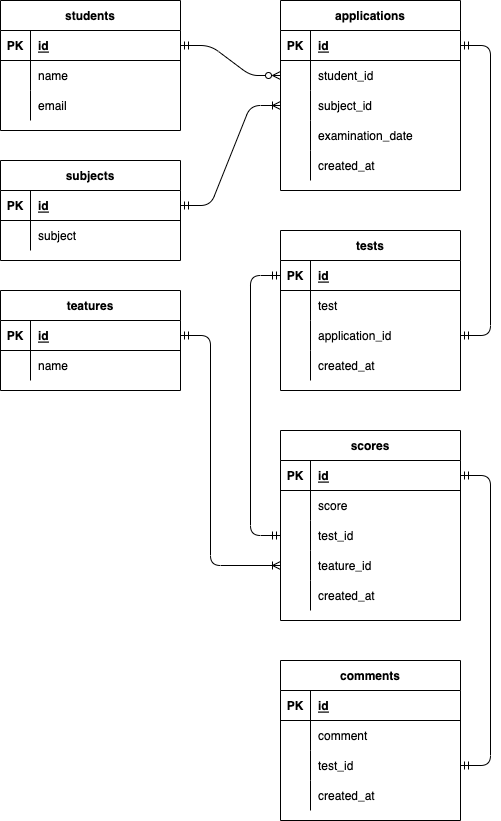

The diagram above was exported from draw.io. Its source (the exported page's mxGraphModel, read from the mxfile embedded in the PNG):
<mxGraphModel dx="1123" dy="850" grid="1" gridSize="10" guides="1" tooltips="1" connect="1" arrows="1" fold="1" page="1" pageScale="1" pageWidth="827" pageHeight="1169" math="0" shadow="0">
  <root>
    <mxCell id="0" />
    <mxCell id="1" parent="0" />
    <mxCell id="2" value="students" style="shape=table;startSize=30;container=1;collapsible=1;childLayout=tableLayout;fixedRows=1;rowLines=0;fontStyle=1;align=center;resizeLast=1;" vertex="1" parent="1">
      <mxGeometry x="30" y="80" width="180" height="130" as="geometry" />
    </mxCell>
    <mxCell id="3" value="" style="shape=partialRectangle;collapsible=0;dropTarget=0;pointerEvents=0;fillColor=none;top=0;left=0;bottom=1;right=0;points=[[0,0.5],[1,0.5]];portConstraint=eastwest;" vertex="1" parent="2">
      <mxGeometry y="30" width="180" height="30" as="geometry" />
    </mxCell>
    <mxCell id="4" value="PK" style="shape=partialRectangle;connectable=0;fillColor=none;top=0;left=0;bottom=0;right=0;fontStyle=1;overflow=hidden;" vertex="1" parent="3">
      <mxGeometry width="30" height="30" as="geometry">
        <mxRectangle width="30" height="30" as="alternateBounds" />
      </mxGeometry>
    </mxCell>
    <mxCell id="5" value="id" style="shape=partialRectangle;connectable=0;fillColor=none;top=0;left=0;bottom=0;right=0;align=left;spacingLeft=6;fontStyle=5;overflow=hidden;" vertex="1" parent="3">
      <mxGeometry x="30" width="150" height="30" as="geometry">
        <mxRectangle width="150" height="30" as="alternateBounds" />
      </mxGeometry>
    </mxCell>
    <mxCell id="6" value="" style="shape=partialRectangle;collapsible=0;dropTarget=0;pointerEvents=0;fillColor=none;top=0;left=0;bottom=0;right=0;points=[[0,0.5],[1,0.5]];portConstraint=eastwest;" vertex="1" parent="2">
      <mxGeometry y="60" width="180" height="30" as="geometry" />
    </mxCell>
    <mxCell id="7" value="" style="shape=partialRectangle;connectable=0;fillColor=none;top=0;left=0;bottom=0;right=0;editable=1;overflow=hidden;" vertex="1" parent="6">
      <mxGeometry width="30" height="30" as="geometry">
        <mxRectangle width="30" height="30" as="alternateBounds" />
      </mxGeometry>
    </mxCell>
    <mxCell id="8" value="name" style="shape=partialRectangle;connectable=0;fillColor=none;top=0;left=0;bottom=0;right=0;align=left;spacingLeft=6;overflow=hidden;" vertex="1" parent="6">
      <mxGeometry x="30" width="150" height="30" as="geometry">
        <mxRectangle width="150" height="30" as="alternateBounds" />
      </mxGeometry>
    </mxCell>
    <mxCell id="56" value="" style="shape=partialRectangle;collapsible=0;dropTarget=0;pointerEvents=0;fillColor=none;top=0;left=0;bottom=0;right=0;points=[[0,0.5],[1,0.5]];portConstraint=eastwest;" vertex="1" parent="2">
      <mxGeometry y="90" width="180" height="30" as="geometry" />
    </mxCell>
    <mxCell id="57" value="" style="shape=partialRectangle;connectable=0;fillColor=none;top=0;left=0;bottom=0;right=0;editable=1;overflow=hidden;" vertex="1" parent="56">
      <mxGeometry width="30" height="30" as="geometry">
        <mxRectangle width="30" height="30" as="alternateBounds" />
      </mxGeometry>
    </mxCell>
    <mxCell id="58" value="email" style="shape=partialRectangle;connectable=0;fillColor=none;top=0;left=0;bottom=0;right=0;align=left;spacingLeft=6;overflow=hidden;" vertex="1" parent="56">
      <mxGeometry x="30" width="150" height="30" as="geometry">
        <mxRectangle width="150" height="30" as="alternateBounds" />
      </mxGeometry>
    </mxCell>
    <mxCell id="15" value="teatures" style="shape=table;startSize=30;container=1;collapsible=1;childLayout=tableLayout;fixedRows=1;rowLines=0;fontStyle=1;align=center;resizeLast=1;" vertex="1" parent="1">
      <mxGeometry x="30" y="370" width="180" height="100" as="geometry" />
    </mxCell>
    <mxCell id="16" value="" style="shape=partialRectangle;collapsible=0;dropTarget=0;pointerEvents=0;fillColor=none;top=0;left=0;bottom=1;right=0;points=[[0,0.5],[1,0.5]];portConstraint=eastwest;" vertex="1" parent="15">
      <mxGeometry y="30" width="180" height="30" as="geometry" />
    </mxCell>
    <mxCell id="17" value="PK" style="shape=partialRectangle;connectable=0;fillColor=none;top=0;left=0;bottom=0;right=0;fontStyle=1;overflow=hidden;" vertex="1" parent="16">
      <mxGeometry width="30" height="30" as="geometry">
        <mxRectangle width="30" height="30" as="alternateBounds" />
      </mxGeometry>
    </mxCell>
    <mxCell id="18" value="id" style="shape=partialRectangle;connectable=0;fillColor=none;top=0;left=0;bottom=0;right=0;align=left;spacingLeft=6;fontStyle=5;overflow=hidden;" vertex="1" parent="16">
      <mxGeometry x="30" width="150" height="30" as="geometry">
        <mxRectangle width="150" height="30" as="alternateBounds" />
      </mxGeometry>
    </mxCell>
    <mxCell id="19" value="" style="shape=partialRectangle;collapsible=0;dropTarget=0;pointerEvents=0;fillColor=none;top=0;left=0;bottom=0;right=0;points=[[0,0.5],[1,0.5]];portConstraint=eastwest;" vertex="1" parent="15">
      <mxGeometry y="60" width="180" height="30" as="geometry" />
    </mxCell>
    <mxCell id="20" value="" style="shape=partialRectangle;connectable=0;fillColor=none;top=0;left=0;bottom=0;right=0;editable=1;overflow=hidden;" vertex="1" parent="19">
      <mxGeometry width="30" height="30" as="geometry">
        <mxRectangle width="30" height="30" as="alternateBounds" />
      </mxGeometry>
    </mxCell>
    <mxCell id="21" value="name" style="shape=partialRectangle;connectable=0;fillColor=none;top=0;left=0;bottom=0;right=0;align=left;spacingLeft=6;overflow=hidden;" vertex="1" parent="19">
      <mxGeometry x="30" width="150" height="30" as="geometry">
        <mxRectangle width="150" height="30" as="alternateBounds" />
      </mxGeometry>
    </mxCell>
    <mxCell id="22" value="applications" style="shape=table;startSize=30;container=1;collapsible=1;childLayout=tableLayout;fixedRows=1;rowLines=0;fontStyle=1;align=center;resizeLast=1;" vertex="1" parent="1">
      <mxGeometry x="310" y="80" width="180" height="190" as="geometry" />
    </mxCell>
    <mxCell id="23" value="" style="shape=partialRectangle;collapsible=0;dropTarget=0;pointerEvents=0;fillColor=none;top=0;left=0;bottom=1;right=0;points=[[0,0.5],[1,0.5]];portConstraint=eastwest;" vertex="1" parent="22">
      <mxGeometry y="30" width="180" height="30" as="geometry" />
    </mxCell>
    <mxCell id="24" value="PK" style="shape=partialRectangle;connectable=0;fillColor=none;top=0;left=0;bottom=0;right=0;fontStyle=1;overflow=hidden;" vertex="1" parent="23">
      <mxGeometry width="30" height="30" as="geometry">
        <mxRectangle width="30" height="30" as="alternateBounds" />
      </mxGeometry>
    </mxCell>
    <mxCell id="25" value="id" style="shape=partialRectangle;connectable=0;fillColor=none;top=0;left=0;bottom=0;right=0;align=left;spacingLeft=6;fontStyle=5;overflow=hidden;" vertex="1" parent="23">
      <mxGeometry x="30" width="150" height="30" as="geometry">
        <mxRectangle width="150" height="30" as="alternateBounds" />
      </mxGeometry>
    </mxCell>
    <mxCell id="26" value="" style="shape=partialRectangle;collapsible=0;dropTarget=0;pointerEvents=0;fillColor=none;top=0;left=0;bottom=0;right=0;points=[[0,0.5],[1,0.5]];portConstraint=eastwest;" vertex="1" parent="22">
      <mxGeometry y="60" width="180" height="30" as="geometry" />
    </mxCell>
    <mxCell id="27" value="" style="shape=partialRectangle;connectable=0;fillColor=none;top=0;left=0;bottom=0;right=0;editable=1;overflow=hidden;" vertex="1" parent="26">
      <mxGeometry width="30" height="30" as="geometry">
        <mxRectangle width="30" height="30" as="alternateBounds" />
      </mxGeometry>
    </mxCell>
    <mxCell id="28" value="student_id" style="shape=partialRectangle;connectable=0;fillColor=none;top=0;left=0;bottom=0;right=0;align=left;spacingLeft=6;overflow=hidden;" vertex="1" parent="26">
      <mxGeometry x="30" width="150" height="30" as="geometry">
        <mxRectangle width="150" height="30" as="alternateBounds" />
      </mxGeometry>
    </mxCell>
    <mxCell id="29" value="" style="shape=partialRectangle;collapsible=0;dropTarget=0;pointerEvents=0;fillColor=none;top=0;left=0;bottom=0;right=0;points=[[0,0.5],[1,0.5]];portConstraint=eastwest;" vertex="1" parent="22">
      <mxGeometry y="90" width="180" height="30" as="geometry" />
    </mxCell>
    <mxCell id="30" value="" style="shape=partialRectangle;connectable=0;fillColor=none;top=0;left=0;bottom=0;right=0;editable=1;overflow=hidden;" vertex="1" parent="29">
      <mxGeometry width="30" height="30" as="geometry">
        <mxRectangle width="30" height="30" as="alternateBounds" />
      </mxGeometry>
    </mxCell>
    <mxCell id="31" value="subject_id" style="shape=partialRectangle;connectable=0;fillColor=none;top=0;left=0;bottom=0;right=0;align=left;spacingLeft=6;overflow=hidden;" vertex="1" parent="29">
      <mxGeometry x="30" width="150" height="30" as="geometry">
        <mxRectangle width="150" height="30" as="alternateBounds" />
      </mxGeometry>
    </mxCell>
    <mxCell id="40" value="" style="shape=partialRectangle;collapsible=0;dropTarget=0;pointerEvents=0;fillColor=none;top=0;left=0;bottom=0;right=0;points=[[0,0.5],[1,0.5]];portConstraint=eastwest;" vertex="1" parent="22">
      <mxGeometry y="120" width="180" height="30" as="geometry" />
    </mxCell>
    <mxCell id="41" value="" style="shape=partialRectangle;connectable=0;fillColor=none;top=0;left=0;bottom=0;right=0;editable=1;overflow=hidden;" vertex="1" parent="40">
      <mxGeometry width="30" height="30" as="geometry">
        <mxRectangle width="30" height="30" as="alternateBounds" />
      </mxGeometry>
    </mxCell>
    <mxCell id="42" value="examination_date" style="shape=partialRectangle;connectable=0;fillColor=none;top=0;left=0;bottom=0;right=0;align=left;spacingLeft=6;overflow=hidden;" vertex="1" parent="40">
      <mxGeometry x="30" width="150" height="30" as="geometry">
        <mxRectangle width="150" height="30" as="alternateBounds" />
      </mxGeometry>
    </mxCell>
    <mxCell id="91" value="" style="shape=partialRectangle;collapsible=0;dropTarget=0;pointerEvents=0;fillColor=none;top=0;left=0;bottom=0;right=0;points=[[0,0.5],[1,0.5]];portConstraint=eastwest;" vertex="1" parent="22">
      <mxGeometry y="150" width="180" height="30" as="geometry" />
    </mxCell>
    <mxCell id="92" value="" style="shape=partialRectangle;connectable=0;fillColor=none;top=0;left=0;bottom=0;right=0;editable=1;overflow=hidden;" vertex="1" parent="91">
      <mxGeometry width="30" height="30" as="geometry">
        <mxRectangle width="30" height="30" as="alternateBounds" />
      </mxGeometry>
    </mxCell>
    <mxCell id="93" value="created_at" style="shape=partialRectangle;connectable=0;fillColor=none;top=0;left=0;bottom=0;right=0;align=left;spacingLeft=6;overflow=hidden;" vertex="1" parent="91">
      <mxGeometry x="30" width="150" height="30" as="geometry">
        <mxRectangle width="150" height="30" as="alternateBounds" />
      </mxGeometry>
    </mxCell>
    <mxCell id="32" value="subjects" style="shape=table;startSize=30;container=1;collapsible=1;childLayout=tableLayout;fixedRows=1;rowLines=0;fontStyle=1;align=center;resizeLast=1;" vertex="1" parent="1">
      <mxGeometry x="30" y="240" width="180" height="100" as="geometry" />
    </mxCell>
    <mxCell id="33" value="" style="shape=partialRectangle;collapsible=0;dropTarget=0;pointerEvents=0;fillColor=none;top=0;left=0;bottom=1;right=0;points=[[0,0.5],[1,0.5]];portConstraint=eastwest;" vertex="1" parent="32">
      <mxGeometry y="30" width="180" height="30" as="geometry" />
    </mxCell>
    <mxCell id="34" value="PK" style="shape=partialRectangle;connectable=0;fillColor=none;top=0;left=0;bottom=0;right=0;fontStyle=1;overflow=hidden;" vertex="1" parent="33">
      <mxGeometry width="30" height="30" as="geometry">
        <mxRectangle width="30" height="30" as="alternateBounds" />
      </mxGeometry>
    </mxCell>
    <mxCell id="35" value="id" style="shape=partialRectangle;connectable=0;fillColor=none;top=0;left=0;bottom=0;right=0;align=left;spacingLeft=6;fontStyle=5;overflow=hidden;" vertex="1" parent="33">
      <mxGeometry x="30" width="150" height="30" as="geometry">
        <mxRectangle width="150" height="30" as="alternateBounds" />
      </mxGeometry>
    </mxCell>
    <mxCell id="36" value="" style="shape=partialRectangle;collapsible=0;dropTarget=0;pointerEvents=0;fillColor=none;top=0;left=0;bottom=0;right=0;points=[[0,0.5],[1,0.5]];portConstraint=eastwest;" vertex="1" parent="32">
      <mxGeometry y="60" width="180" height="30" as="geometry" />
    </mxCell>
    <mxCell id="37" value="" style="shape=partialRectangle;connectable=0;fillColor=none;top=0;left=0;bottom=0;right=0;editable=1;overflow=hidden;" vertex="1" parent="36">
      <mxGeometry width="30" height="30" as="geometry">
        <mxRectangle width="30" height="30" as="alternateBounds" />
      </mxGeometry>
    </mxCell>
    <mxCell id="38" value="subject" style="shape=partialRectangle;connectable=0;fillColor=none;top=0;left=0;bottom=0;right=0;align=left;spacingLeft=6;overflow=hidden;" vertex="1" parent="36">
      <mxGeometry x="30" width="150" height="30" as="geometry">
        <mxRectangle width="150" height="30" as="alternateBounds" />
      </mxGeometry>
    </mxCell>
    <mxCell id="43" value="scores" style="shape=table;startSize=30;container=1;collapsible=1;childLayout=tableLayout;fixedRows=1;rowLines=0;fontStyle=1;align=center;resizeLast=1;" vertex="1" parent="1">
      <mxGeometry x="310" y="510" width="180" height="190" as="geometry" />
    </mxCell>
    <mxCell id="44" value="" style="shape=partialRectangle;collapsible=0;dropTarget=0;pointerEvents=0;fillColor=none;top=0;left=0;bottom=1;right=0;points=[[0,0.5],[1,0.5]];portConstraint=eastwest;" vertex="1" parent="43">
      <mxGeometry y="30" width="180" height="30" as="geometry" />
    </mxCell>
    <mxCell id="45" value="PK" style="shape=partialRectangle;connectable=0;fillColor=none;top=0;left=0;bottom=0;right=0;fontStyle=1;overflow=hidden;" vertex="1" parent="44">
      <mxGeometry width="30" height="30" as="geometry">
        <mxRectangle width="30" height="30" as="alternateBounds" />
      </mxGeometry>
    </mxCell>
    <mxCell id="46" value="id" style="shape=partialRectangle;connectable=0;fillColor=none;top=0;left=0;bottom=0;right=0;align=left;spacingLeft=6;fontStyle=5;overflow=hidden;" vertex="1" parent="44">
      <mxGeometry x="30" width="150" height="30" as="geometry">
        <mxRectangle width="150" height="30" as="alternateBounds" />
      </mxGeometry>
    </mxCell>
    <mxCell id="47" value="" style="shape=partialRectangle;collapsible=0;dropTarget=0;pointerEvents=0;fillColor=none;top=0;left=0;bottom=0;right=0;points=[[0,0.5],[1,0.5]];portConstraint=eastwest;" vertex="1" parent="43">
      <mxGeometry y="60" width="180" height="30" as="geometry" />
    </mxCell>
    <mxCell id="48" value="" style="shape=partialRectangle;connectable=0;fillColor=none;top=0;left=0;bottom=0;right=0;editable=1;overflow=hidden;" vertex="1" parent="47">
      <mxGeometry width="30" height="30" as="geometry">
        <mxRectangle width="30" height="30" as="alternateBounds" />
      </mxGeometry>
    </mxCell>
    <mxCell id="49" value="score" style="shape=partialRectangle;connectable=0;fillColor=none;top=0;left=0;bottom=0;right=0;align=left;spacingLeft=6;overflow=hidden;" vertex="1" parent="47">
      <mxGeometry x="30" width="150" height="30" as="geometry">
        <mxRectangle width="150" height="30" as="alternateBounds" />
      </mxGeometry>
    </mxCell>
    <mxCell id="53" value="" style="shape=partialRectangle;collapsible=0;dropTarget=0;pointerEvents=0;fillColor=none;top=0;left=0;bottom=0;right=0;points=[[0,0.5],[1,0.5]];portConstraint=eastwest;" vertex="1" parent="43">
      <mxGeometry y="90" width="180" height="30" as="geometry" />
    </mxCell>
    <mxCell id="54" value="" style="shape=partialRectangle;connectable=0;fillColor=none;top=0;left=0;bottom=0;right=0;editable=1;overflow=hidden;" vertex="1" parent="53">
      <mxGeometry width="30" height="30" as="geometry">
        <mxRectangle width="30" height="30" as="alternateBounds" />
      </mxGeometry>
    </mxCell>
    <mxCell id="55" value="test_id" style="shape=partialRectangle;connectable=0;fillColor=none;top=0;left=0;bottom=0;right=0;align=left;spacingLeft=6;overflow=hidden;" vertex="1" parent="53">
      <mxGeometry x="30" width="150" height="30" as="geometry">
        <mxRectangle width="150" height="30" as="alternateBounds" />
      </mxGeometry>
    </mxCell>
    <mxCell id="97" value="" style="shape=partialRectangle;collapsible=0;dropTarget=0;pointerEvents=0;fillColor=none;top=0;left=0;bottom=0;right=0;points=[[0,0.5],[1,0.5]];portConstraint=eastwest;" vertex="1" parent="43">
      <mxGeometry y="120" width="180" height="30" as="geometry" />
    </mxCell>
    <mxCell id="98" value="" style="shape=partialRectangle;connectable=0;fillColor=none;top=0;left=0;bottom=0;right=0;editable=1;overflow=hidden;" vertex="1" parent="97">
      <mxGeometry width="30" height="30" as="geometry">
        <mxRectangle width="30" height="30" as="alternateBounds" />
      </mxGeometry>
    </mxCell>
    <mxCell id="99" value="teature_id" style="shape=partialRectangle;connectable=0;fillColor=none;top=0;left=0;bottom=0;right=0;align=left;spacingLeft=6;overflow=hidden;" vertex="1" parent="97">
      <mxGeometry x="30" width="150" height="30" as="geometry">
        <mxRectangle width="150" height="30" as="alternateBounds" />
      </mxGeometry>
    </mxCell>
    <mxCell id="129" value="" style="shape=partialRectangle;collapsible=0;dropTarget=0;pointerEvents=0;fillColor=none;top=0;left=0;bottom=0;right=0;points=[[0,0.5],[1,0.5]];portConstraint=eastwest;" vertex="1" parent="43">
      <mxGeometry y="150" width="180" height="30" as="geometry" />
    </mxCell>
    <mxCell id="130" value="" style="shape=partialRectangle;connectable=0;fillColor=none;top=0;left=0;bottom=0;right=0;editable=1;overflow=hidden;" vertex="1" parent="129">
      <mxGeometry width="30" height="30" as="geometry">
        <mxRectangle width="30" height="30" as="alternateBounds" />
      </mxGeometry>
    </mxCell>
    <mxCell id="131" value="created_at" style="shape=partialRectangle;connectable=0;fillColor=none;top=0;left=0;bottom=0;right=0;align=left;spacingLeft=6;overflow=hidden;" vertex="1" parent="129">
      <mxGeometry x="30" width="150" height="30" as="geometry">
        <mxRectangle width="150" height="30" as="alternateBounds" />
      </mxGeometry>
    </mxCell>
    <mxCell id="59" value="tests" style="shape=table;startSize=30;container=1;collapsible=1;childLayout=tableLayout;fixedRows=1;rowLines=0;fontStyle=1;align=center;resizeLast=1;" vertex="1" parent="1">
      <mxGeometry x="310" y="310" width="180" height="160" as="geometry" />
    </mxCell>
    <mxCell id="60" value="" style="shape=partialRectangle;collapsible=0;dropTarget=0;pointerEvents=0;fillColor=none;top=0;left=0;bottom=1;right=0;points=[[0,0.5],[1,0.5]];portConstraint=eastwest;" vertex="1" parent="59">
      <mxGeometry y="30" width="180" height="30" as="geometry" />
    </mxCell>
    <mxCell id="61" value="PK" style="shape=partialRectangle;connectable=0;fillColor=none;top=0;left=0;bottom=0;right=0;fontStyle=1;overflow=hidden;" vertex="1" parent="60">
      <mxGeometry width="30" height="30" as="geometry">
        <mxRectangle width="30" height="30" as="alternateBounds" />
      </mxGeometry>
    </mxCell>
    <mxCell id="62" value="id" style="shape=partialRectangle;connectable=0;fillColor=none;top=0;left=0;bottom=0;right=0;align=left;spacingLeft=6;fontStyle=5;overflow=hidden;" vertex="1" parent="60">
      <mxGeometry x="30" width="150" height="30" as="geometry">
        <mxRectangle width="150" height="30" as="alternateBounds" />
      </mxGeometry>
    </mxCell>
    <mxCell id="63" value="" style="shape=partialRectangle;collapsible=0;dropTarget=0;pointerEvents=0;fillColor=none;top=0;left=0;bottom=0;right=0;points=[[0,0.5],[1,0.5]];portConstraint=eastwest;" vertex="1" parent="59">
      <mxGeometry y="60" width="180" height="30" as="geometry" />
    </mxCell>
    <mxCell id="64" value="" style="shape=partialRectangle;connectable=0;fillColor=none;top=0;left=0;bottom=0;right=0;editable=1;overflow=hidden;" vertex="1" parent="63">
      <mxGeometry width="30" height="30" as="geometry">
        <mxRectangle width="30" height="30" as="alternateBounds" />
      </mxGeometry>
    </mxCell>
    <mxCell id="65" value="test" style="shape=partialRectangle;connectable=0;fillColor=none;top=0;left=0;bottom=0;right=0;align=left;spacingLeft=6;overflow=hidden;" vertex="1" parent="63">
      <mxGeometry x="30" width="150" height="30" as="geometry">
        <mxRectangle width="150" height="30" as="alternateBounds" />
      </mxGeometry>
    </mxCell>
    <mxCell id="72" value="" style="shape=partialRectangle;collapsible=0;dropTarget=0;pointerEvents=0;fillColor=none;top=0;left=0;bottom=0;right=0;points=[[0,0.5],[1,0.5]];portConstraint=eastwest;" vertex="1" parent="59">
      <mxGeometry y="90" width="180" height="30" as="geometry" />
    </mxCell>
    <mxCell id="73" value="" style="shape=partialRectangle;connectable=0;fillColor=none;top=0;left=0;bottom=0;right=0;editable=1;overflow=hidden;" vertex="1" parent="72">
      <mxGeometry width="30" height="30" as="geometry">
        <mxRectangle width="30" height="30" as="alternateBounds" />
      </mxGeometry>
    </mxCell>
    <mxCell id="74" value="application_id" style="shape=partialRectangle;connectable=0;fillColor=none;top=0;left=0;bottom=0;right=0;align=left;spacingLeft=6;overflow=hidden;" vertex="1" parent="72">
      <mxGeometry x="30" width="150" height="30" as="geometry">
        <mxRectangle width="150" height="30" as="alternateBounds" />
      </mxGeometry>
    </mxCell>
    <mxCell id="69" value="" style="shape=partialRectangle;collapsible=0;dropTarget=0;pointerEvents=0;fillColor=none;top=0;left=0;bottom=0;right=0;points=[[0,0.5],[1,0.5]];portConstraint=eastwest;" vertex="1" parent="59">
      <mxGeometry y="120" width="180" height="30" as="geometry" />
    </mxCell>
    <mxCell id="70" value="" style="shape=partialRectangle;connectable=0;fillColor=none;top=0;left=0;bottom=0;right=0;editable=1;overflow=hidden;" vertex="1" parent="69">
      <mxGeometry width="30" height="30" as="geometry">
        <mxRectangle width="30" height="30" as="alternateBounds" />
      </mxGeometry>
    </mxCell>
    <mxCell id="71" value="created_at" style="shape=partialRectangle;connectable=0;fillColor=none;top=0;left=0;bottom=0;right=0;align=left;spacingLeft=6;overflow=hidden;" vertex="1" parent="69">
      <mxGeometry x="30" width="150" height="30" as="geometry">
        <mxRectangle width="150" height="30" as="alternateBounds" />
      </mxGeometry>
    </mxCell>
    <mxCell id="100" value="comments" style="shape=table;startSize=30;container=1;collapsible=1;childLayout=tableLayout;fixedRows=1;rowLines=0;fontStyle=1;align=center;resizeLast=1;" vertex="1" parent="1">
      <mxGeometry x="310" y="740" width="180" height="160" as="geometry" />
    </mxCell>
    <mxCell id="101" value="" style="shape=partialRectangle;collapsible=0;dropTarget=0;pointerEvents=0;fillColor=none;top=0;left=0;bottom=1;right=0;points=[[0,0.5],[1,0.5]];portConstraint=eastwest;" vertex="1" parent="100">
      <mxGeometry y="30" width="180" height="30" as="geometry" />
    </mxCell>
    <mxCell id="102" value="PK" style="shape=partialRectangle;connectable=0;fillColor=none;top=0;left=0;bottom=0;right=0;fontStyle=1;overflow=hidden;" vertex="1" parent="101">
      <mxGeometry width="30" height="30" as="geometry">
        <mxRectangle width="30" height="30" as="alternateBounds" />
      </mxGeometry>
    </mxCell>
    <mxCell id="103" value="id" style="shape=partialRectangle;connectable=0;fillColor=none;top=0;left=0;bottom=0;right=0;align=left;spacingLeft=6;fontStyle=5;overflow=hidden;" vertex="1" parent="101">
      <mxGeometry x="30" width="150" height="30" as="geometry">
        <mxRectangle width="150" height="30" as="alternateBounds" />
      </mxGeometry>
    </mxCell>
    <mxCell id="104" value="" style="shape=partialRectangle;collapsible=0;dropTarget=0;pointerEvents=0;fillColor=none;top=0;left=0;bottom=0;right=0;points=[[0,0.5],[1,0.5]];portConstraint=eastwest;" vertex="1" parent="100">
      <mxGeometry y="60" width="180" height="30" as="geometry" />
    </mxCell>
    <mxCell id="105" value="" style="shape=partialRectangle;connectable=0;fillColor=none;top=0;left=0;bottom=0;right=0;editable=1;overflow=hidden;" vertex="1" parent="104">
      <mxGeometry width="30" height="30" as="geometry">
        <mxRectangle width="30" height="30" as="alternateBounds" />
      </mxGeometry>
    </mxCell>
    <mxCell id="106" value="comment" style="shape=partialRectangle;connectable=0;fillColor=none;top=0;left=0;bottom=0;right=0;align=left;spacingLeft=6;overflow=hidden;" vertex="1" parent="104">
      <mxGeometry x="30" width="150" height="30" as="geometry">
        <mxRectangle width="150" height="30" as="alternateBounds" />
      </mxGeometry>
    </mxCell>
    <mxCell id="107" value="" style="shape=partialRectangle;collapsible=0;dropTarget=0;pointerEvents=0;fillColor=none;top=0;left=0;bottom=0;right=0;points=[[0,0.5],[1,0.5]];portConstraint=eastwest;" vertex="1" parent="100">
      <mxGeometry y="90" width="180" height="30" as="geometry" />
    </mxCell>
    <mxCell id="108" value="" style="shape=partialRectangle;connectable=0;fillColor=none;top=0;left=0;bottom=0;right=0;editable=1;overflow=hidden;" vertex="1" parent="107">
      <mxGeometry width="30" height="30" as="geometry">
        <mxRectangle width="30" height="30" as="alternateBounds" />
      </mxGeometry>
    </mxCell>
    <mxCell id="109" value="test_id" style="shape=partialRectangle;connectable=0;fillColor=none;top=0;left=0;bottom=0;right=0;align=left;spacingLeft=6;overflow=hidden;" vertex="1" parent="107">
      <mxGeometry x="30" width="150" height="30" as="geometry">
        <mxRectangle width="150" height="30" as="alternateBounds" />
      </mxGeometry>
    </mxCell>
    <mxCell id="110" value="" style="shape=partialRectangle;collapsible=0;dropTarget=0;pointerEvents=0;fillColor=none;top=0;left=0;bottom=0;right=0;points=[[0,0.5],[1,0.5]];portConstraint=eastwest;" vertex="1" parent="100">
      <mxGeometry y="120" width="180" height="30" as="geometry" />
    </mxCell>
    <mxCell id="111" value="" style="shape=partialRectangle;connectable=0;fillColor=none;top=0;left=0;bottom=0;right=0;editable=1;overflow=hidden;" vertex="1" parent="110">
      <mxGeometry width="30" height="30" as="geometry">
        <mxRectangle width="30" height="30" as="alternateBounds" />
      </mxGeometry>
    </mxCell>
    <mxCell id="112" value="created_at" style="shape=partialRectangle;connectable=0;fillColor=none;top=0;left=0;bottom=0;right=0;align=left;spacingLeft=6;overflow=hidden;" vertex="1" parent="110">
      <mxGeometry x="30" width="150" height="30" as="geometry">
        <mxRectangle width="150" height="30" as="alternateBounds" />
      </mxGeometry>
    </mxCell>
    <mxCell id="123" value="" style="edgeStyle=entityRelationEdgeStyle;fontSize=12;html=1;endArrow=ERzeroToMany;endFill=0;entryX=0;entryY=0.5;entryDx=0;entryDy=0;exitX=1;exitY=0.5;exitDx=0;exitDy=0;startArrow=ERmandOne;startFill=0;" edge="1" parent="1" source="3" target="26">
      <mxGeometry width="100" height="100" relative="1" as="geometry">
        <mxPoint x="140" y="550" as="sourcePoint" />
        <mxPoint x="280" y="210" as="targetPoint" />
      </mxGeometry>
    </mxCell>
    <mxCell id="124" value="" style="edgeStyle=entityRelationEdgeStyle;fontSize=12;html=1;endArrow=ERoneToMany;endFill=0;entryX=0;entryY=0.5;entryDx=0;entryDy=0;startArrow=ERmandOne;startFill=0;" edge="1" parent="1" source="33" target="29">
      <mxGeometry width="100" height="100" relative="1" as="geometry">
        <mxPoint x="220" y="135" as="sourcePoint" />
        <mxPoint x="320" y="165" as="targetPoint" />
      </mxGeometry>
    </mxCell>
    <mxCell id="125" value="" style="fontSize=12;html=1;endArrow=ERoneToMany;endFill=0;startArrow=ERmandOne;startFill=0;entryX=0;entryY=0.5;entryDx=0;entryDy=0;edgeStyle=elbowEdgeStyle;" edge="1" parent="1" target="97">
      <mxGeometry width="100" height="100" relative="1" as="geometry">
        <mxPoint x="210" y="415" as="sourcePoint" />
        <mxPoint x="490" y="415" as="targetPoint" />
        <Array as="points">
          <mxPoint x="240" y="490" />
        </Array>
      </mxGeometry>
    </mxCell>
    <mxCell id="132" value="" style="edgeStyle=entityRelationEdgeStyle;fontSize=12;html=1;endArrow=ERmandOne;startArrow=ERmandOne;entryX=1;entryY=0.5;entryDx=0;entryDy=0;exitX=1;exitY=0.5;exitDx=0;exitDy=0;" edge="1" parent="1" source="72" target="23">
      <mxGeometry width="100" height="100" relative="1" as="geometry">
        <mxPoint x="340" y="440" as="sourcePoint" />
        <mxPoint x="440" y="340" as="targetPoint" />
      </mxGeometry>
    </mxCell>
    <mxCell id="133" value="" style="fontSize=12;html=1;endArrow=ERmandOne;startArrow=ERmandOne;entryX=0;entryY=0.5;entryDx=0;entryDy=0;exitX=0;exitY=0.5;exitDx=0;exitDy=0;edgeStyle=elbowEdgeStyle;" edge="1" parent="1" source="53" target="60">
      <mxGeometry width="100" height="100" relative="1" as="geometry">
        <mxPoint x="500" y="425" as="sourcePoint" />
        <mxPoint x="500" y="135" as="targetPoint" />
        <Array as="points">
          <mxPoint x="280" y="490" />
        </Array>
      </mxGeometry>
    </mxCell>
    <mxCell id="135" value="" style="fontSize=12;html=1;endArrow=ERmandOne;startArrow=ERmandOne;entryX=1;entryY=0.5;entryDx=0;entryDy=0;exitX=1;exitY=0.5;exitDx=0;exitDy=0;edgeStyle=elbowEdgeStyle;" edge="1" parent="1" source="107" target="44">
      <mxGeometry width="100" height="100" relative="1" as="geometry">
        <mxPoint x="320" y="625" as="sourcePoint" />
        <mxPoint x="320" y="365" as="targetPoint" />
        <Array as="points">
          <mxPoint x="520" y="700" />
        </Array>
      </mxGeometry>
    </mxCell>
  </root>
</mxGraphModel>